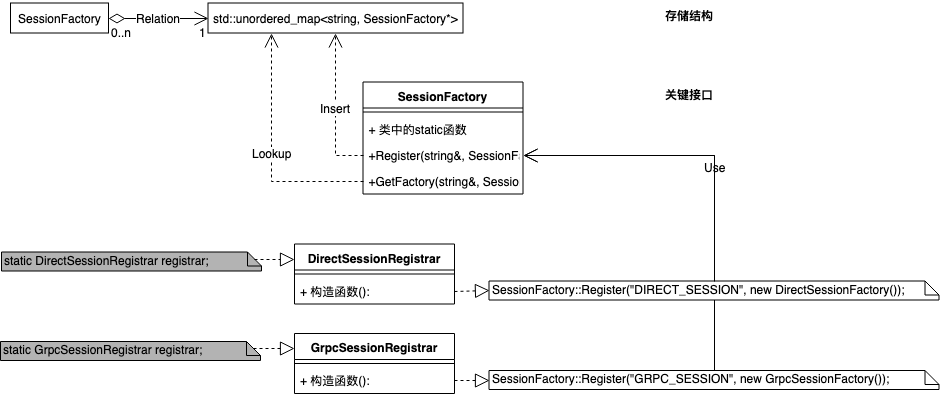

The diagram above was exported from draw.io. Its source (the exported page's mxGraphModel, read from the mxfile embedded in the PNG):
<mxGraphModel dx="331" dy="672" grid="1" gridSize="10" guides="1" tooltips="1" connect="1" arrows="1" fold="1" page="1" pageScale="1" pageWidth="827" pageHeight="1169" math="0" shadow="0">
  <root>
    <mxCell id="HMtZhrFIvwiCq9MV1zeM-0" />
    <mxCell id="HMtZhrFIvwiCq9MV1zeM-1" parent="HMtZhrFIvwiCq9MV1zeM-0" />
    <mxCell id="tyfJFDI0WHhcNyW8N7T5-0" value="&lt;div&gt;&lt;span&gt;SessionFactory&lt;/span&gt;&lt;/div&gt;" style="html=1;fontFamily=Helvetica;" parent="HMtZhrFIvwiCq9MV1zeM-1" vertex="1">
      <mxGeometry x="850" y="41.5" width="98" height="30" as="geometry" />
    </mxCell>
    <mxCell id="UVxqoVm7Dk3a5AUbJxKS-0" value="&lt;pre&gt;&lt;font face=&quot;Helvetica&quot;&gt;&lt;span&gt;std&lt;/span&gt;::&lt;span&gt;unordered_map&lt;/span&gt;&amp;lt;&lt;span&gt;string&lt;/span&gt;&lt;span&gt;, &lt;/span&gt;&lt;span&gt;SessionFactory&lt;/span&gt;*&amp;gt;&lt;/font&gt;&lt;/pre&gt;" style="html=1;fontFamily=Helvetica;" parent="HMtZhrFIvwiCq9MV1zeM-1" vertex="1">
      <mxGeometry x="1047.5" y="41.5" width="255" height="30" as="geometry" />
    </mxCell>
    <mxCell id="UVxqoVm7Dk3a5AUbJxKS-4" value="Relation" style="endArrow=open;html=1;endSize=12;startArrow=diamondThin;startSize=14;startFill=0;edgeStyle=orthogonalEdgeStyle;fontFamily=Helvetica;entryX=0;entryY=0.5;entryDx=0;entryDy=0;exitX=1;exitY=0.5;exitDx=0;exitDy=0;" parent="HMtZhrFIvwiCq9MV1zeM-1" target="UVxqoVm7Dk3a5AUbJxKS-0" edge="1" source="tyfJFDI0WHhcNyW8N7T5-0">
      <mxGeometry relative="1" as="geometry">
        <mxPoint x="952.5" y="56.5" as="sourcePoint" />
        <mxPoint x="1152.5" y="91.5" as="targetPoint" />
      </mxGeometry>
    </mxCell>
    <mxCell id="UVxqoVm7Dk3a5AUbJxKS-5" value="0..n" style="resizable=0;html=1;align=left;verticalAlign=top;labelBackgroundColor=#ffffff;fontSize=10;" parent="UVxqoVm7Dk3a5AUbJxKS-4" connectable="0" vertex="1">
      <mxGeometry x="-1" relative="1" as="geometry" />
    </mxCell>
    <mxCell id="UVxqoVm7Dk3a5AUbJxKS-6" value="1" style="resizable=0;html=1;align=right;verticalAlign=top;labelBackgroundColor=#ffffff;fontSize=10;" parent="UVxqoVm7Dk3a5AUbJxKS-4" connectable="0" vertex="1">
      <mxGeometry x="1" relative="1" as="geometry" />
    </mxCell>
    <mxCell id="hkYBAwOWGB1MbL554Sjd-8" value="SessionFactory" style="swimlane;fontStyle=1;align=center;verticalAlign=top;childLayout=stackLayout;horizontal=1;startSize=26;horizontalStack=0;resizeParent=1;resizeParentMax=0;resizeLast=0;collapsible=1;marginBottom=0;fontFamily=Helvetica;" vertex="1" parent="HMtZhrFIvwiCq9MV1zeM-1">
      <mxGeometry x="1202.5" y="120.5" width="160" height="112" as="geometry" />
    </mxCell>
    <mxCell id="hkYBAwOWGB1MbL554Sjd-10" value="" style="line;strokeWidth=1;fillColor=none;align=left;verticalAlign=middle;spacingTop=-1;spacingLeft=3;spacingRight=3;rotatable=0;labelPosition=right;points=[];portConstraint=eastwest;" vertex="1" parent="hkYBAwOWGB1MbL554Sjd-8">
      <mxGeometry y="26" width="160" height="8" as="geometry" />
    </mxCell>
    <mxCell id="hkYBAwOWGB1MbL554Sjd-11" value="+ 类中的static函数&#10;" style="text;strokeColor=none;fillColor=none;align=left;verticalAlign=top;spacingLeft=4;spacingRight=4;overflow=hidden;rotatable=0;points=[[0,0.5],[1,0.5]];portConstraint=eastwest;" vertex="1" parent="hkYBAwOWGB1MbL554Sjd-8">
      <mxGeometry y="34" width="160" height="26" as="geometry" />
    </mxCell>
    <mxCell id="sWiK2dvceCtaBnC8qd_2-1" value="+Register(string&amp;, SessionFactory*): void&#10;" style="text;strokeColor=none;fillColor=none;align=left;verticalAlign=top;spacingLeft=4;spacingRight=4;overflow=hidden;rotatable=0;points=[[0,0.5],[1,0.5]];portConstraint=eastwest;" vertex="1" parent="hkYBAwOWGB1MbL554Sjd-8">
      <mxGeometry y="60" width="160" height="26" as="geometry" />
    </mxCell>
    <mxCell id="sWiK2dvceCtaBnC8qd_2-0" value="+GetFactory(string&amp;, SessionFactory*): void&#10;" style="text;strokeColor=none;fillColor=none;align=left;verticalAlign=top;spacingLeft=4;spacingRight=4;overflow=hidden;rotatable=0;points=[[0,0.5],[1,0.5]];portConstraint=eastwest;" vertex="1" parent="hkYBAwOWGB1MbL554Sjd-8">
      <mxGeometry y="86" width="160" height="26" as="geometry" />
    </mxCell>
    <mxCell id="sWiK2dvceCtaBnC8qd_2-4" value="Insert" style="endArrow=open;endSize=12;dashed=1;html=1;fontFamily=Helvetica;exitX=0;exitY=0.5;exitDx=0;exitDy=0;entryX=0.5;entryY=1;entryDx=0;entryDy=0;edgeStyle=orthogonalEdgeStyle;rounded=0;" edge="1" parent="HMtZhrFIvwiCq9MV1zeM-1" source="sWiK2dvceCtaBnC8qd_2-1" target="UVxqoVm7Dk3a5AUbJxKS-0">
      <mxGeometry width="160" relative="1" as="geometry">
        <mxPoint x="1212.5" y="361.5" as="sourcePoint" />
        <mxPoint x="1372.5" y="361.5" as="targetPoint" />
      </mxGeometry>
    </mxCell>
    <mxCell id="sWiK2dvceCtaBnC8qd_2-5" value="Lookup" style="endArrow=open;endSize=12;dashed=1;html=1;fontFamily=Helvetica;exitX=0;exitY=0.5;exitDx=0;exitDy=0;entryX=0.25;entryY=1;entryDx=0;entryDy=0;rounded=0;edgeStyle=orthogonalEdgeStyle;" edge="1" parent="HMtZhrFIvwiCq9MV1zeM-1" source="sWiK2dvceCtaBnC8qd_2-0" target="UVxqoVm7Dk3a5AUbJxKS-0">
      <mxGeometry width="160" relative="1" as="geometry">
        <mxPoint x="912.5" y="401.5" as="sourcePoint" />
        <mxPoint x="1072.5" y="401.5" as="targetPoint" />
      </mxGeometry>
    </mxCell>
    <mxCell id="MAm0G67D9nvTlhzfFkMC-0" value="存储结构" style="text;align=left;fontStyle=1;verticalAlign=middle;spacingLeft=3;spacingRight=3;strokeColor=none;rotatable=0;points=[[0,0.5],[1,0.5]];portConstraint=eastwest;fontFamily=Helvetica;" vertex="1" parent="HMtZhrFIvwiCq9MV1zeM-1">
      <mxGeometry x="1500" y="41.5" width="80" height="26" as="geometry" />
    </mxCell>
    <mxCell id="MAm0G67D9nvTlhzfFkMC-1" value="关键接口" style="text;align=left;fontStyle=1;verticalAlign=middle;spacingLeft=3;spacingRight=3;strokeColor=none;rotatable=0;points=[[0,0.5],[1,0.5]];portConstraint=eastwest;fontFamily=Helvetica;" vertex="1" parent="HMtZhrFIvwiCq9MV1zeM-1">
      <mxGeometry x="1500" y="120.5" width="80" height="26" as="geometry" />
    </mxCell>
    <mxCell id="MAm0G67D9nvTlhzfFkMC-2" value="DirectSessionRegistrar" style="swimlane;fontStyle=1;align=center;verticalAlign=top;childLayout=stackLayout;horizontal=1;startSize=26;horizontalStack=0;resizeParent=1;resizeParentMax=0;resizeLast=0;collapsible=1;marginBottom=0;fontFamily=Helvetica;" vertex="1" parent="HMtZhrFIvwiCq9MV1zeM-1">
      <mxGeometry x="1134" y="282.5" width="160" height="60" as="geometry" />
    </mxCell>
    <mxCell id="MAm0G67D9nvTlhzfFkMC-4" value="" style="line;strokeWidth=1;fillColor=none;align=left;verticalAlign=middle;spacingTop=-1;spacingLeft=3;spacingRight=3;rotatable=0;labelPosition=right;points=[];portConstraint=eastwest;" vertex="1" parent="MAm0G67D9nvTlhzfFkMC-2">
      <mxGeometry y="26" width="160" height="8" as="geometry" />
    </mxCell>
    <mxCell id="MAm0G67D9nvTlhzfFkMC-5" value="+ 构造函数():&#10;" style="text;strokeColor=none;fillColor=none;align=left;verticalAlign=top;spacingLeft=4;spacingRight=4;overflow=hidden;rotatable=0;points=[[0,0.5],[1,0.5]];portConstraint=eastwest;" vertex="1" parent="MAm0G67D9nvTlhzfFkMC-2">
      <mxGeometry y="34" width="160" height="26" as="geometry" />
    </mxCell>
    <mxCell id="MAm0G67D9nvTlhzfFkMC-7" value="GrpcSessionRegistrar" style="swimlane;fontStyle=1;align=center;verticalAlign=top;childLayout=stackLayout;horizontal=1;startSize=26;horizontalStack=0;resizeParent=1;resizeParentMax=0;resizeLast=0;collapsible=1;marginBottom=0;fontFamily=Helvetica;" vertex="1" parent="HMtZhrFIvwiCq9MV1zeM-1">
      <mxGeometry x="1134" y="372" width="160" height="60" as="geometry" />
    </mxCell>
    <mxCell id="MAm0G67D9nvTlhzfFkMC-8" value="" style="line;strokeWidth=1;fillColor=none;align=left;verticalAlign=middle;spacingTop=-1;spacingLeft=3;spacingRight=3;rotatable=0;labelPosition=right;points=[];portConstraint=eastwest;" vertex="1" parent="MAm0G67D9nvTlhzfFkMC-7">
      <mxGeometry y="26" width="160" height="8" as="geometry" />
    </mxCell>
    <mxCell id="MAm0G67D9nvTlhzfFkMC-9" value="+ 构造函数():&#10;" style="text;strokeColor=none;fillColor=none;align=left;verticalAlign=top;spacingLeft=4;spacingRight=4;overflow=hidden;rotatable=0;points=[[0,0.5],[1,0.5]];portConstraint=eastwest;" vertex="1" parent="MAm0G67D9nvTlhzfFkMC-7">
      <mxGeometry y="34" width="160" height="26" as="geometry" />
    </mxCell>
    <mxCell id="MAm0G67D9nvTlhzfFkMC-13" value="&lt;div&gt;&lt;span&gt;SessionFactory&lt;/span&gt;::Register(&lt;span&gt;&quot;GRPC_SESSION&quot;&lt;/span&gt;&lt;span&gt;, &lt;/span&gt;&lt;span&gt;new &lt;/span&gt;GrpcSessionFactory())&lt;span&gt;;&lt;/span&gt;&lt;/div&gt;" style="shape=note;whiteSpace=wrap;html=1;size=14;verticalAlign=top;align=left;spacingTop=-6;fontFamily=Helvetica;" vertex="1" parent="HMtZhrFIvwiCq9MV1zeM-1">
      <mxGeometry x="1328.5" y="409" width="450" height="19" as="geometry" />
    </mxCell>
    <mxCell id="MAm0G67D9nvTlhzfFkMC-28" value="Use" style="endArrow=open;endSize=12;html=1;fontFamily=Helvetica;exitX=0.5;exitY=0;exitDx=0;exitDy=0;exitPerimeter=0;entryX=1;entryY=0.5;entryDx=0;entryDy=0;rounded=0;edgeStyle=orthogonalEdgeStyle;" edge="1" parent="HMtZhrFIvwiCq9MV1zeM-1" source="MAm0G67D9nvTlhzfFkMC-13" target="sWiK2dvceCtaBnC8qd_2-1">
      <mxGeometry width="160" relative="1" as="geometry">
        <mxPoint x="1300" y="512.5" as="sourcePoint" />
        <mxPoint x="1270" y="471.5" as="targetPoint" />
      </mxGeometry>
    </mxCell>
    <mxCell id="MAm0G67D9nvTlhzfFkMC-29" value="&lt;div&gt;&lt;span&gt;SessionFactory&lt;/span&gt;::Register(&lt;span&gt;&quot;DIRECT_SESSION&quot;&lt;/span&gt;&lt;span&gt;, &lt;/span&gt;&lt;span&gt;new &lt;/span&gt;DirectSessionFactory())&lt;span&gt;;&lt;/span&gt;&lt;/div&gt;" style="shape=note;whiteSpace=wrap;html=1;size=14;verticalAlign=top;align=left;spacingTop=-6;fontFamily=Helvetica;" vertex="1" parent="HMtZhrFIvwiCq9MV1zeM-1">
      <mxGeometry x="1328.5" y="319.5" width="450" height="19" as="geometry" />
    </mxCell>
    <mxCell id="MAm0G67D9nvTlhzfFkMC-30" value="" style="endArrow=open;endSize=12;html=1;fontFamily=Helvetica;exitX=0.5;exitY=0;exitDx=0;exitDy=0;exitPerimeter=0;entryX=1;entryY=0.5;entryDx=0;entryDy=0;rounded=0;edgeStyle=orthogonalEdgeStyle;" edge="1" parent="HMtZhrFIvwiCq9MV1zeM-1" source="MAm0G67D9nvTlhzfFkMC-29" target="sWiK2dvceCtaBnC8qd_2-1">
      <mxGeometry width="160" relative="1" as="geometry">
        <mxPoint x="1270" y="481.5" as="sourcePoint" />
        <mxPoint x="1430" y="481.5" as="targetPoint" />
      </mxGeometry>
    </mxCell>
    <mxCell id="MAm0G67D9nvTlhzfFkMC-32" value="&lt;div&gt;&lt;span&gt;static &lt;/span&gt;&lt;span&gt;GrpcSessionRegistrar &lt;/span&gt;&lt;span&gt;registrar&lt;/span&gt;&lt;span&gt;;&lt;/span&gt;&lt;/div&gt;" style="shape=note;whiteSpace=wrap;html=1;size=14;verticalAlign=top;align=left;spacingTop=-6;fontFamily=Helvetica;fontStyle=0;fillColor=#B3B3B3;" vertex="1" parent="HMtZhrFIvwiCq9MV1zeM-1">
      <mxGeometry x="840" y="380" width="260" height="19" as="geometry" />
    </mxCell>
    <mxCell id="MAm0G67D9nvTlhzfFkMC-33" value="&lt;div&gt;&lt;span&gt;&lt;span&gt;static &lt;/span&gt;&lt;span&gt;DirectSessionRegistrar &lt;/span&gt;&lt;span&gt;registrar&lt;/span&gt;&lt;span&gt;;&lt;/span&gt;&lt;/span&gt;&lt;/div&gt;" style="shape=note;whiteSpace=wrap;html=1;size=14;verticalAlign=top;align=left;spacingTop=-6;fontFamily=Helvetica;fillColor=#B3B3B3;fontStyle=0" vertex="1" parent="HMtZhrFIvwiCq9MV1zeM-1">
      <mxGeometry x="841" y="290.5" width="260" height="19" as="geometry" />
    </mxCell>
    <mxCell id="5IDkFbxeEb_WC0gfHskA-0" value="" style="endArrow=block;dashed=1;endFill=0;endSize=12;html=1;fontFamily=Helvetica;exitX=0;exitY=0;exitDx=253;exitDy=7;exitPerimeter=0;entryX=0;entryY=0.25;entryDx=0;entryDy=0;" edge="1" parent="HMtZhrFIvwiCq9MV1zeM-1" source="MAm0G67D9nvTlhzfFkMC-33" target="MAm0G67D9nvTlhzfFkMC-2">
      <mxGeometry width="160" relative="1" as="geometry">
        <mxPoint x="1120" y="297.5" as="sourcePoint" />
        <mxPoint x="1130" y="267.5" as="targetPoint" />
      </mxGeometry>
    </mxCell>
    <mxCell id="5IDkFbxeEb_WC0gfHskA-1" value="" style="endArrow=block;dashed=1;endFill=0;endSize=12;html=1;fontFamily=Helvetica;exitX=0;exitY=0;exitDx=253;exitDy=7;exitPerimeter=0;entryX=0;entryY=0.25;entryDx=0;entryDy=0;" edge="1" parent="HMtZhrFIvwiCq9MV1zeM-1" source="MAm0G67D9nvTlhzfFkMC-32" target="MAm0G67D9nvTlhzfFkMC-7">
      <mxGeometry width="160" relative="1" as="geometry">
        <mxPoint x="890" y="515.5" as="sourcePoint" />
        <mxPoint x="1050" y="515.5" as="targetPoint" />
      </mxGeometry>
    </mxCell>
    <mxCell id="tFwQ0bN00gCs89UmAhtI-0" value="" style="endArrow=block;dashed=1;endFill=0;endSize=12;html=1;fontFamily=Helvetica;exitX=1;exitY=0.5;exitDx=0;exitDy=0;entryX=0;entryY=0.5;entryDx=0;entryDy=0;entryPerimeter=0;" edge="1" parent="HMtZhrFIvwiCq9MV1zeM-1" source="MAm0G67D9nvTlhzfFkMC-9" target="MAm0G67D9nvTlhzfFkMC-13">
      <mxGeometry width="160" relative="1" as="geometry">
        <mxPoint x="1114" y="533.5" as="sourcePoint" />
        <mxPoint x="1274" y="533.5" as="targetPoint" />
      </mxGeometry>
    </mxCell>
    <mxCell id="tFwQ0bN00gCs89UmAhtI-1" value="" style="endArrow=block;dashed=1;endFill=0;endSize=12;html=1;fontFamily=Helvetica;exitX=1;exitY=0.5;exitDx=0;exitDy=0;entryX=0;entryY=0.5;entryDx=0;entryDy=0;entryPerimeter=0;" edge="1" parent="HMtZhrFIvwiCq9MV1zeM-1" source="MAm0G67D9nvTlhzfFkMC-5" target="MAm0G67D9nvTlhzfFkMC-29">
      <mxGeometry width="160" relative="1" as="geometry">
        <mxPoint x="1344" y="547.5" as="sourcePoint" />
        <mxPoint x="1504" y="547.5" as="targetPoint" />
      </mxGeometry>
    </mxCell>
  </root>
</mxGraphModel>